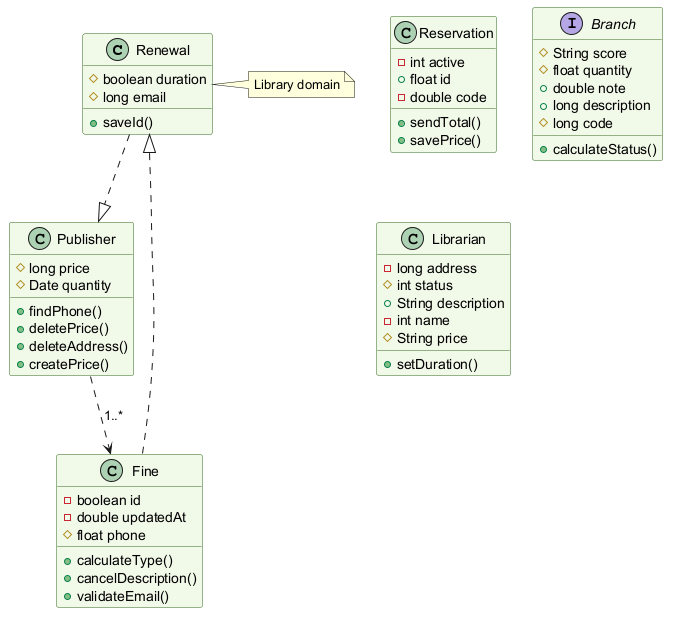

The diagram above was rendered by PlantUML. Its source (embedded in the PNG):
@startuml
skinparam backgroundColor #FFFFFF
skinparam classBackgroundColor #F1F8E9
skinparam classBorderColor #33691E
class Renewal {
  #boolean duration
  #long email
  +saveId()
}
class Publisher {
  #long price
  #Date quantity
  +findPhone()
  +deletePrice()
  +deleteAddress()
  +createPrice()
}
class Reservation {
  -int active
  +float id
  -double code
  +sendTotal()
  +savePrice()
}
class Fine {
  -boolean id
  -double updatedAt
  #float phone
  +calculateType()
  +cancelDescription()
  +validateEmail()
}
interface Branch {
  #String score
  #float quantity
  +double note
  +long description
  #long code
  +calculateStatus()
}
class Librarian {
  -long address
  #int status
  +String description
  -int name
  #String price
  +setDuration()
}
Fine ..|> Renewal
Renewal ..|> Publisher
Publisher ..> Fine : "1..*"
note right of Renewal : Library domain
@enduml